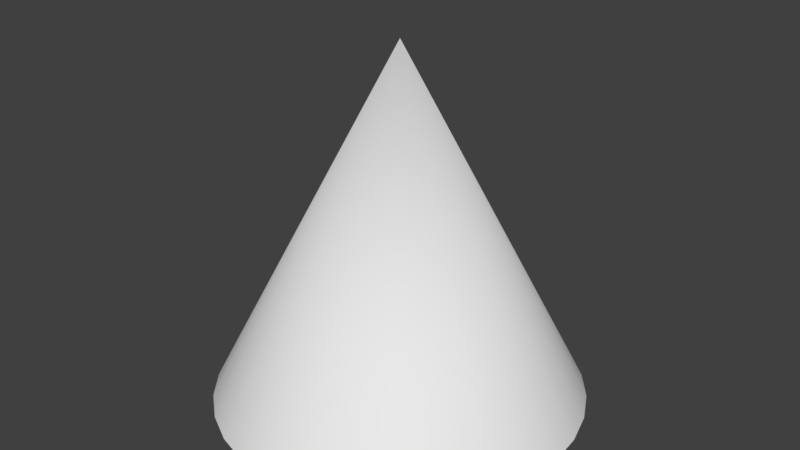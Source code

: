# Source: Cone.blend  (saved by Blender 4.2.66; exported with 4.5.12 LTS)
import bpy
from mathutils import Matrix  # noqa: F401  (used for matrix-valued properties, if any)

bpy.ops.wm.read_factory_settings(use_empty=True)
scene = bpy.context.scene
scene.name = 'Scene'

# ---- collections
col_collection_1 = bpy.data.collections.new('Collection 1'); scene.collection.children.link(col_collection_1)

# ---- node groups
ng_smooth_by_angle = bpy.data.node_groups.new('Smooth by Angle', 'GeometryNodeTree')
_s = ng_smooth_by_angle.interface.new_socket(name='Mesh', in_out='OUTPUT', socket_type='NodeSocketGeometry')
_s = ng_smooth_by_angle.interface.new_socket(name='Mesh', in_out='INPUT', socket_type='NodeSocketGeometry')
_s = ng_smooth_by_angle.interface.new_socket(name='Angle', in_out='INPUT', socket_type='NodeSocketFloat')
_s.subtype = 'ANGLE'
_s.default_value = 0.5236
_s.min_value = 0.0
_s.max_value = 3.142
_s.description = 'Maximum face angle for smooth edges'
_s = ng_smooth_by_angle.interface.new_socket(name='Ignore Sharpness', in_out='INPUT', socket_type='NodeSocketBool')
_s.force_non_field = True
ng_smooth_by_angle.description = 'Set the sharpness of mesh edges based on the angle between the neighboring faces'
ng_smooth_by_angle.is_modifier = True
_N = ng_smooth_by_angle.nodes; _L = ng_smooth_by_angle.links
n0 = _N.new('GeometryNodeSetShadeSmooth'); n0.name = 'Set Shade Smooth'; n0.location = (120, -80)
n0.domain = 'EDGE'
n1 = _N.new('GeometryNodeSetShadeSmooth'); n1.name = 'Set Shade Smooth.001'; n1.location = (300, -80)
n2 = _N.new('NodeGroupOutput'); n2.name = 'Group Output'; n2.location = (480, -80)
n3 = _N.new('GeometryNodeInputMeshEdgeAngle'); n3.name = 'Edge Angle'; n3.location = (-440, -240)
n4 = _N.new('NodeGroupInput'); n4.name = 'Group Input'; n4.location = (-80, -80)
n5 = _N.new('GeometryNodeInputEdgeSmooth'); n5.name = 'Is Edge Smooth'; n5.location = (-260, -120)
n6 = _N.new('GeometryNodeInputShadeSmooth'); n6.name = 'Is Shade Smooth'; n6.location = (-440, -397)
n7 = _N.new('FunctionNodeCompare'); n7.name = 'Compare'; n7.location = (-260, -260)
n7.operation = 'LESS_EQUAL'
n7.inputs[6].default_value = (0.0, 0.0, 0.0, 0.0)
n7.inputs[7].default_value = (0.0, 0.0, 0.0, 0.0)
n8 = _N.new('FunctionNodeBooleanMath'); n8.name = 'Boolean Math.001'; n8.location = (-80, -260)
n9 = _N.new('NodeGroupInput'); n9.name = 'Group Input.001'; n9.location = (-440, -329)
n10 = _N.new('NodeGroupInput'); n10.name = 'Group Input.002'; n10.location = (-259, -189)
n11 = _N.new('FunctionNodeBooleanMath'); n11.name = 'Boolean Math'; n11.location = (-80, -149)
n11.operation = 'OR'
n12 = _N.new('FunctionNodeBooleanMath'); n12.name = 'Boolean Math.002'; n12.location = (-260, -380)
n12.operation = 'OR'
n13 = _N.new('NodeGroupInput'); n13.name = 'Group Input.003'; n13.location = (-440, -460)
_L.new(n3.outputs[0], n7.inputs[0])
_L.new(n1.outputs[0], n2.inputs[0])
_L.new(n9.outputs[1], n7.inputs[1])
_L.new(n7.outputs[0], n8.inputs[0])
_L.new(n4.outputs[0], n0.inputs[0])
_L.new(n0.outputs[0], n1.inputs[0])
_L.new(n8.outputs[0], n0.inputs[2])
_L.new(n10.outputs[2], n11.inputs[1])
_L.new(n5.outputs[0], n11.inputs[0])
_L.new(n11.outputs[0], n0.inputs[1])
_L.new(n13.outputs[2], n12.inputs[1])
_L.new(n6.outputs[0], n12.inputs[0])
_L.new(n12.outputs[0], n8.inputs[1])
n2.is_active_output = True

# ---- world
world_world = bpy.data.worlds.new('World'); scene.world = world_world
world_world.color = (0.05088, 0.05088, 0.05088)
world_world.use_sun_shadow = False
world_world.sun_shadow_jitter_overblur = 0.0
world_world.cycles.sampling_method = 'MANUAL'

# ---- meshes
me_cone = bpy.data.meshes.new('Cone')
me_cone.from_pydata([(0.0, 1.006, -1.046), (0.1948, 0.9864, -1.046), (0.382, 0.9292, -1.046), (0.5546, 0.8363, -1.046), (0.7059, 0.7112, -1.046), (0.8301, 0.5588, -1.046), (0.9223, 0.3849, -1.046), (0.9791, 0.1962, -1.046), (0.9983, 0.0, -1.046), (0.9791, -0.1962, -1.046), (0.9223, -0.3849, -1.046), (0.8301, -0.5588, -1.046), (0.7059, -0.7112, -1.046), (0.5546, -0.8363, -1.046), (0.382, -0.9292, -1.046), (0.1948, -0.9864, -1.046), (0.0, -1.006, -1.046), (-0.1948, -0.9864, -1.046), (-0.382, -0.9292, -1.046), (-0.5546, -0.8363, -1.046), (-0.7059, -0.7112, -1.046), (-0.8301, -0.5588, -1.046), (-0.9223, -0.3849, -1.046), (-0.9791, -0.1962, -1.046), (-0.9983, 0.0, -1.046), (-0.9791, 0.1962, -1.046), (-0.9223, 0.3849, -1.046), (-0.8301, 0.5588, -1.046), (-0.7059, 0.7112, -1.046), (-0.5546, 0.8363, -1.046), (-0.382, 0.9292, -1.046), (-0.1948, 0.9864, -1.046), (0.0, 0.0, 1.046)], [], [(0, 32, 1), (1, 32, 2), (2, 32, 3), (3, 32, 4), (4, 32, 5), (5, 32, 6), (6, 32, 7), (7, 32, 8), (8, 32, 9), (9, 32, 10), (10, 32, 11), (11, 32, 12), (12, 32, 13), (13, 32, 14), (14, 32, 15), (15, 32, 16), (16, 32, 17), (17, 32, 18), (18, 32, 19), (19, 32, 20), (20, 32, 21), (21, 32, 22), (22, 32, 23), (23, 32, 24), (24, 32, 25), (25, 32, 26), (26, 32, 27), (27, 32, 28), (28, 32, 29), (29, 32, 30), (0, 1, 2, 3, 4, 5, 6, 7, 8, 9, 10, 11, 12, 13, 14, 15, 16, 17, 18, 19, 20, 21, 22, 23, 24, 25, 26, 27, 28, 29, 30, 31), (30, 32, 31), (31, 32, 0)])
me_cone.polygons.foreach_set('use_smooth', [True] * 33)
_uv = me_cone.uv_layers.new(name='UVMap')
_uv.uv.foreach_set('vector', [0.25, 0.49, 0.25, 0.25, 0.2968, 0.4854, 0.2968, 0.4854, 0.25, 0.25, 0.3418, 0.4717, 0.3418, 0.4717, 0.25, 0.25, 0.3833, 0.4496, 0.3833, 0.4496, 0.25, 0.25, 0.4197, 0.4197, 0.4197, 0.4197, 0.25, 0.25, 0.4496, 0.3833, 0.4496, 0.3833, 0.25, 0.25, 0.4717, 0.3418, 0.4717, 0.3418, 0.25, 0.25, 0.4854, 0.2968, 0.4854, 0.2968, 0.25, 0.25, 0.49, 0.25, 0.49, 0.25, 0.25, 0.25, 0.4854, 0.2032, 0.4854, 0.2032, 0.25, 0.25, 0.4717, 0.1582, 0.4717, 0.1582, 0.25, 0.25, 0.4496, 0.1167, 0.4496, 0.1167, 0.25, 0.25, 0.4197, 0.08029, 0.4197, 0.08029, 0.25, 0.25, 0.3833, 0.05045, 0.3833, 0.05045, 0.25, 0.25, 0.3418, 0.02827, 0.3418, 0.02827, 0.25, 0.25, 0.2968, 0.01461, 0.2968, 0.01461, 0.25, 0.25, 0.25, 0.01, 0.25, 0.01, 0.25, 0.25, 0.2032, 0.01461, 0.2032, 0.01461, 0.25, 0.25, 0.1582, 0.02827, 0.1582, 0.02827, 0.25, 0.25, 0.1167, 0.05045, 0.1167, 0.05045, 0.25, 0.25, 0.08029, 0.08029, 0.08029, 0.08029, 0.25, 0.25, 0.05045, 0.1167, 0.05045, 0.1167, 0.25, 0.25, 0.02827, 0.1582, 0.02827, 0.1582, 0.25, 0.25, 0.01461, 0.2032, 0.01461, 0.2032, 0.25, 0.25, 0.01, 0.25, 0.01, 0.25, 0.25, 0.25, 0.01461, 0.2968, 0.01461, 0.2968, 0.25, 0.25, 0.02827, 0.3418, 0.02827, 0.3418, 0.25, 0.25, 0.05045, 0.3833, 0.05045, 0.3833, 0.25, 0.25, 0.08029, 0.4197, 0.08029, 0.4197, 0.25, 0.25, 0.1167, 0.4496, 0.1167, 0.4496, 0.25, 0.25, 0.1582, 0.4717, 0.75, 0.49, 0.7968, 0.4854, 0.8418, 0.4717, 0.8833, 0.4496, 0.9197, 0.4197, 0.9496, 0.3833, 0.9717, 0.3418, 0.9854, 0.2968, 0.99, 0.25, 0.9854, 0.2032, 0.9717, 0.1582, 0.9496, 0.1167, 0.9197, 0.08029, 0.8833, 0.05045, 0.8418, 0.02827, 0.7968, 0.01461, 0.75, 0.01, 0.7032, 0.01461, 0.6582, 0.02827, 0.6167, 0.05045, 0.5803, 0.08029, 0.5504, 0.1167, 0.5283, 0.1582, 0.5146, 0.2032, 0.51, 0.25, 0.5146, 0.2968, 0.5283, 0.3418, 0.5504, 0.3833, 0.5803, 0.4197, 0.6167, 0.4496, 0.6582, 0.4717, 0.7032, 0.4854, 0.1582, 0.4717, 0.25, 0.25, 0.2032, 0.4854, 0.2032, 0.4854, 0.25, 0.25, 0.25, 0.49])
me_cone.update()

# ---- objects
ob_cone = bpy.data.objects.new('Cone', me_cone)

# ---- transforms, parenting, visibility, modifiers, constraints
ob_cone.location = (0.004601, 0.01597, -0.008492)
ob_cone.scale = (1.0, 1.0, 0.9287)
_m = ob_cone.modifiers.new('Smooth by Angle', 'NODES')
_m.node_group = ng_smooth_by_angle
_m.use_pin_to_last = True
_m.show_group_selector = False

# ---- collection membership
col_collection_1.objects.link(ob_cone)

# ---- scene / render settings (as saved in the file)
scene.frame_start = 1; scene.frame_end = 250; scene.frame_set(1)
scene.render.engine = 'BLENDER_EEVEE_NEXT'
scene.render.resolution_percentage = 50
scene.render.dither_intensity = 0.0
scene.cycles.use_denoising = False
scene.cycles.samples = 128
scene.cycles.sampling_pattern = 'TABULATED_SOBOL'
scene.cycles.light_sampling_threshold = 0.0
scene.cycles.use_adaptive_sampling = False
scene.cycles.use_light_tree = False
scene.cycles.blur_glossy = 0.0
scene.cycles.sample_clamp_indirect = 0.0
scene.view_settings.view_transform = 'Standard'
bpy.context.view_layer.update()

# ---- added for rendering (the .blend has no active camera and no usable light): camera, sun
cam_auto = bpy.data.cameras.new('AutoCamera')
cam_auto.lens = 50.0
cam_auto.sensor_width = 36.0
cam_auto.clip_end = 1000.0
ob_auto_camera = bpy.data.objects.new('AutoCamera', cam_auto)
scene.collection.objects.link(ob_auto_camera)
ob_auto_camera.location = (3.18407, -3.7994, 2.53509)
ob_auto_camera.rotation_euler = (1.09748, -7.21219e-08, 0.694738)
scene.camera = ob_auto_camera
light_auto_sun = bpy.data.lights.new('AutoSun', 'SUN')
light_auto_sun.energy = 3.0
light_auto_sun.angle = 0.0523599
ob_auto_sun = bpy.data.objects.new('AutoSun', light_auto_sun)
scene.collection.objects.link(ob_auto_sun)
ob_auto_sun.rotation_euler = (0.872665, 0.174533, 0.523599)
bpy.context.view_layer.update()
